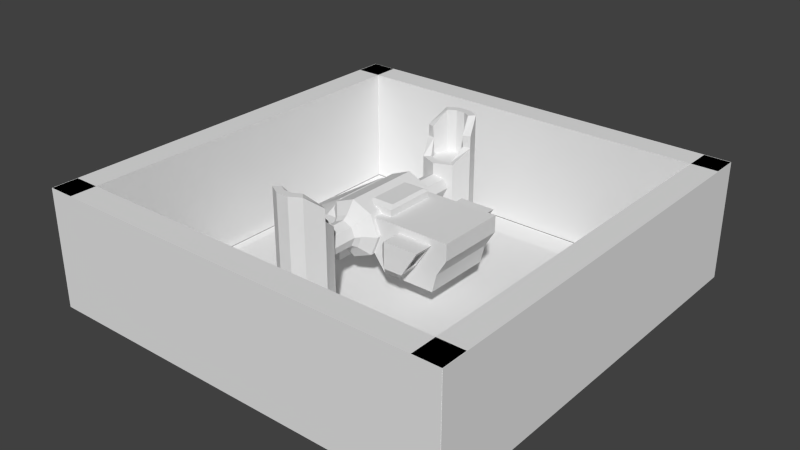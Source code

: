 # Source: HarvestingStation.blend  (saved by Blender 2.69.0; exported with 4.5.12 LTS)
import bpy
from mathutils import Matrix  # noqa: F401  (used for matrix-valued properties, if any)

bpy.ops.wm.read_factory_settings(use_empty=True)
scene = bpy.context.scene
scene.name = 'Scene'

# ---- collections
col_collection_1 = bpy.data.collections.new('Collection 1'); scene.collection.children.link(col_collection_1)
col_collection_6 = bpy.data.collections.new('Collection 6'); scene.collection.children.link(col_collection_6)
col_collection_16 = bpy.data.collections.new('Collection 16'); scene.collection.children.link(col_collection_16)

# ---- world
world_world = bpy.data.worlds.new('World'); scene.world = world_world
world_world.color = (0.05088, 0.05088, 0.05088)
world_world.use_sun_shadow = False
world_world.sun_shadow_jitter_overblur = 0.0
world_world.cycles.sampling_method = 'MANUAL'
world_world.cycles.sample_map_resolution = 256

# ---- meshes
me_cube_012 = bpy.data.meshes.new('Cube.012')
me_cube_012.from_pydata([(-1.0, -1.0, -1.0), (-1.0, 1.0, -1.0), (1.0, 1.0, -1.0), (1.0, -1.0, -1.0), (-1.0, -1.0, 7.982), (-1.0, 1.0, 7.982), (1.0, 1.0, 7.982), (1.0, -1.0, 7.982)], [], [(4, 5, 1, 0), (5, 6, 2, 1), (6, 7, 3, 2), (7, 4, 0, 3), (0, 1, 2, 3), (7, 6, 5, 4)])
me_cube_012.use_remesh_preserve_volume = False
me_cube_012.use_remesh_preserve_attributes = False
me_cube_012.use_mirror_vertex_groups = False
me_cube_012.update()
me_cube_013 = bpy.data.meshes.new('Cube.013')
me_cube_013.from_pydata([(-1.0, -1.0, -1.0), (-1.0, 1.0, -1.0), (1.0, 1.0, -1.0), (1.0, -1.0, -1.0), (-1.0, -1.0, 7.982), (-1.0, 1.0, 7.982), (1.0, 1.0, 7.982), (1.0, -1.0, 7.982)], [], [(4, 5, 1, 0), (5, 6, 2, 1), (6, 7, 3, 2), (7, 4, 0, 3), (0, 1, 2, 3), (7, 6, 5, 4)])
me_cube_013.use_remesh_preserve_volume = False
me_cube_013.use_remesh_preserve_attributes = False
me_cube_013.use_mirror_vertex_groups = False
me_cube_013.update()
me_cube_006 = bpy.data.meshes.new('Cube.006')
me_cube_006.from_pydata([(-1.0, -1.0, -1.0), (-1.0, 1.0, -1.0), (1.0, 1.0, -1.0), (1.0, -1.0, -1.0), (-1.0, -1.0, 7.982), (-1.0, 1.0, 7.982), (1.0, 1.0, 7.982), (1.0, -1.0, 7.982)], [], [(4, 5, 1, 0), (5, 6, 2, 1), (6, 7, 3, 2), (7, 4, 0, 3), (0, 1, 2, 3), (7, 6, 5, 4)])
me_cube_006.use_remesh_preserve_volume = False
me_cube_006.use_remesh_preserve_attributes = False
me_cube_006.use_mirror_vertex_groups = False
me_cube_006.update()
me_cube_014 = bpy.data.meshes.new('Cube.014')
me_cube_014.from_pydata([(-1.0, -1.0, -1.0), (-1.0, 1.0, -1.0), (1.0, 1.0, -1.0), (1.0, -1.0, -1.0), (-1.0, -1.0, 7.982), (-1.0, 1.0, 7.982), (1.0, 1.0, 7.982), (1.0, -1.0, 7.982)], [], [(4, 5, 1, 0), (5, 6, 2, 1), (6, 7, 3, 2), (7, 4, 0, 3), (0, 1, 2, 3), (7, 6, 5, 4)])
me_cube_014.use_remesh_preserve_volume = False
me_cube_014.use_remesh_preserve_attributes = False
me_cube_014.use_mirror_vertex_groups = False
me_cube_014.update()
me_plane_009 = bpy.data.meshes.new('Plane.009')
me_plane_009.from_pydata([(1.0, -1.0, 0.0), (-1.0, -1.0, 0.0), (1.0, 1.0, 0.0), (-1.0, 1.0, 0.0)], [], [(1, 0, 2, 3)])
me_plane_009.use_remesh_preserve_volume = False
me_plane_009.use_remesh_preserve_attributes = False
me_plane_009.use_mirror_vertex_groups = False
me_plane_009.update()
me_cube_001 = bpy.data.meshes.new('Cube.001')
me_cube_001.from_pydata([(0.4438, -1.363, 0.3431), (0.4438, -0.9137, 0.3431), (1.855, -0.9137, 0.3431), (1.855, -1.363, 0.3431), (0.4438, -1.363, 1.078), (0.4438, -0.9137, 1.078), (1.855, -0.9137, 1.078), (1.855, -1.363, 1.078), (-1.52, -1.234, 0.5542), (-1.52, -1.043, 0.5542), (2.17, -1.043, 0.5542), (2.17, -1.234, 0.5542), (-1.52, -1.234, 0.8666), (-1.52, -1.043, 0.8666), (2.17, -1.043, 0.8666), (2.17, -1.234, 0.8666), (4.95, -0.6783, 0.6303), (-0.953, -0.6783, 0.9423), (4.95, -0.6783, 1.239), (-0.953, -0.6783, 1.239), (0.8782, -0.6783, 0.1983), (0.8782, -0.6783, 1.239), (2.984, -0.6783, 1.239), (2.984, -0.6783, 0.1983), (0.8782, -1.53, 0.1983), (0.8782, -1.53, 1.239), (2.984, -1.53, 1.239), (2.984, -1.53, 0.1983), (4.95, 1.192e-07, 1.239), (4.95, 1.192e-07, 0.6303), (-0.953, 3.576e-07, 1.239), (-0.953, 3.576e-07, 0.9423), (0.8782, 2.384e-07, 1.239), (0.8782, 2.384e-07, 0.1983), (2.984, 2.384e-07, 1.239), (2.984, 2.384e-07, 0.1983), (6.611, -1.93, 1.283), (6.611, -1.223, 1.283), (7.707, -1.223, 1.283), (7.707, -1.93, 1.283), (6.611, -1.93, 2.814), (6.611, -1.223, 2.814), (8.678, -1.223, 2.814), (8.678, -1.93, 2.814), (7.841, -1.321, 1.495), (7.841, -1.832, 1.495), (8.544, -1.321, 2.603), (8.544, -1.832, 2.603), (6.687, -1.321, 1.495), (6.687, -1.832, 1.495), (7.39, -1.321, 2.603), (7.39, -1.832, 2.603), (6.237, -1.735, 1.704), (6.237, -1.418, 1.704), (6.237, -1.735, 2.393), (6.237, -1.418, 2.393), (4.154, -1.235, 1.283), (4.891, -1.235, 1.283), (4.154, -1.235, 3.207), (5.685, -1.235, 3.207), (4.154, -1.235, 2.245), (5.685, -1.235, 2.245), (4.154, -0.9237, 3.207), (4.154, -0.9237, 1.283), (5.685, -0.9237, 3.207), (4.891, -0.9237, 1.283), (4.154, -0.9237, 2.245), (4.154, -0.9237, 3.586), (5.685, -0.9237, 3.586), (4.306, -0.74, 3.756), (5.533, -0.74, 3.756), (9.022, -1.235, 1.283), (9.6, -1.235, 3.207), (9.6, -1.235, 2.245), (9.6, -0.9237, 3.207), (9.022, -0.9237, 1.283), (9.6, -0.9237, 2.245), (5.685, -1.235, 0.2236), (5.685, -0.9237, 0.2236), (8.754, -1.235, 0.2236), (8.754, -0.9237, 0.2236), (4.154, 0.0, 3.207), (4.154, 0.0, 1.283), (5.685, 0.0, 3.207), (4.891, 0.0, 1.283), (4.154, 0.0, 2.245), (4.154, 0.0, 3.586), (5.685, 0.0, 3.586), (4.306, 0.0, 3.756), (5.533, 0.0, 3.756), (9.6, 0.0, 3.207), (9.022, 0.0, 1.283), (9.6, 0.0, 2.245), (5.685, 0.0, 0.2236), (8.754, 0.0, 0.2236), (3.794, -1.363, 3.888), (2.633, -1.363, 3.407), (2.152, -1.363, 2.246), (2.633, -1.363, 1.086), (3.794, -1.363, 0.6048), (4.954, -1.363, 1.086), (5.435, -1.363, 2.246), (4.954, -1.363, 3.407), (4.954, 0.0004014, 3.407), (5.435, 0.0004013, 2.246), (4.954, 0.0004013, 1.086), (3.794, 0.0004012, 0.6048), (2.633, 0.0004013, 1.086), (2.152, 0.0004013, 2.246), (2.633, 0.0004014, 3.407), (3.794, 0.0004014, 3.888), (3.794, -1.665, 3.197), (3.121, -1.665, 2.919), (2.843, -1.665, 2.246), (3.121, -1.665, 1.574), (3.794, -1.665, 1.296), (4.466, -1.665, 1.574), (4.744, -1.665, 2.246), (4.466, -1.665, 2.919), (3.794, -1.851, 2.979), (3.276, -1.851, 2.764), (3.061, -1.851, 2.246), (3.276, -1.851, 1.729), (3.794, -1.851, 1.514), (4.311, -1.851, 1.729), (4.526, -1.851, 2.246), (4.311, -1.851, 2.764), (3.794, -1.196, 2.997), (3.263, -1.196, 2.777), (3.043, -1.196, 2.246), (3.263, -1.196, 1.716), (3.794, -1.196, 1.496), (4.324, -1.196, 1.716), (4.544, -1.196, 2.246), (4.324, -1.196, 2.777), (3.794, -2.983, 2.997), (3.263, -2.983, 2.777), (3.043, -2.983, 2.246), (3.263, -2.983, 1.716), (3.794, -2.983, 1.496), (4.324, -2.983, 1.716), (4.544, -2.983, 2.246), (4.324, -2.983, 2.777), (-1.0, -0.6694, 1.219), (3.849, -1.0, 1.219), (2.399, -1.0, 3.312), (3.849, -1.0, 3.312), (2.979, -1.614, 1.797), (0.8091, -1.614, 1.797), (2.33, -1.614, 2.734), (2.979, -1.614, 2.734), (2.399, 0.0, 3.312), (-1.0, 0.0, 1.219), (3.849, 0.0, 3.312), (3.849, 0.0, 1.219), (3.769, -2.637, -0.8749), (2.758, -2.893, -0.8749), (2.339, -3.51, -0.8749), (2.758, -4.102, -1.37), (4.779, -4.102, -1.37), (5.198, -3.51, -0.8749), (4.779, -2.893, -0.8749), (3.769, -2.637, 2.561), (2.758, -2.893, 2.561), (2.339, -3.51, 2.561), (2.758, -4.128, 2.561), (4.779, -4.128, 2.561), (5.198, -3.51, 2.561), (4.779, -2.893, 2.561), (4.779, -2.893, -0.4161), (3.769, -2.637, -0.4161), (5.198, -3.51, -0.4161), (4.779, -4.138, -1.284), (2.758, -4.138, -1.284), (2.339, -3.51, -0.4161), (2.758, -2.893, -0.4161), (3.769, -2.637, 0.2195), (4.779, -2.893, 0.2195), (5.198, -3.51, 0.2195), (4.779, -4.128, -0.4015), (2.758, -4.128, -0.4015), (2.339, -3.51, 0.2195), (2.758, -2.893, 0.2195), (3.397, -4.102, -1.37), (3.397, -4.35, 2.561), (3.397, -4.35, -0.803), (3.397, -4.35, -0.0588), (4.139, -4.102, -1.37), (4.139, -4.35, 2.561), (4.139, -4.35, -0.8066), (4.139, -4.35, -0.0588), (3.769, -2.637, 3.65), (2.758, -2.893, 3.65), (2.339, -3.51, 4.448), (2.758, -4.128, 4.448), (4.779, -4.128, 4.448), (5.198, -3.51, 4.448), (4.779, -2.893, 3.65), (3.397, -4.35, 4.448), (4.139, -4.35, 4.448), (2.339, -3.51, 5.132), (2.758, -4.128, 5.949), (4.779, -4.128, 5.949), (5.198, -3.51, 5.132), (3.397, -4.35, 5.949), (4.139, -4.35, 5.949), (3.769, -2.904, -0.8749), (3.067, -3.082, -0.8749), (2.776, -3.5, -0.8646), (3.018, -3.911, -1.209), (4.52, -3.912, -1.209), (4.761, -3.5, -0.8646), (4.47, -3.082, -0.8749), (3.769, -2.904, 2.561), (3.067, -3.082, 2.561), (2.776, -3.51, 2.561), (3.086, -3.951, 2.561), (4.452, -3.951, 2.561), (4.761, -3.51, 2.561), (4.47, -3.082, 2.561), (4.47, -3.082, -0.4161), (3.769, -2.904, -0.4161), (4.761, -3.511, -0.4142), (4.522, -3.936, -1.159), (3.015, -3.936, -1.159), (2.776, -3.511, -0.4142), (3.067, -3.082, -0.4161), (3.769, -2.904, 0.2195), (4.47, -3.082, 0.2195), (4.761, -3.51, 0.2191), (4.452, -3.951, -0.4035), (3.086, -3.951, -0.4035), (2.776, -3.51, 0.2191), (3.067, -3.082, 0.2195), (3.398, -3.885, -1.116), (3.509, -4.092, 2.561), (3.479, -4.096, -0.6973), (3.509, -4.092, -0.05954), (4.138, -3.885, -1.116), (4.027, -4.092, 2.561), (4.058, -4.096, -0.7003), (4.028, -4.092, -0.05954), (3.769, -2.904, 3.65), (3.088, -3.068, 3.65), (2.766, -3.452, 4.448), (3.086, -3.951, 4.448), (4.452, -3.951, 4.448), (4.771, -3.452, 4.448), (4.45, -3.068, 3.65), (3.509, -4.092, 4.448), (4.027, -4.092, 4.448), (2.743, -3.408, 5.132), (3.059, -3.934, 5.949), (4.478, -3.934, 5.949), (4.794, -3.408, 5.132), (3.509, -4.092, 5.949), (4.027, -4.092, 5.949), (3.769, -2.904, 3.464), (3.067, -3.082, 3.464), (2.776, -3.51, 3.464), (3.086, -3.951, 3.464), (4.452, -3.951, 3.464), (4.761, -3.51, 3.464), (4.47, -3.082, 3.464), (3.509, -4.092, 3.464), (4.027, -4.092, 3.464)], [], [(4, 5, 1, 0), (5, 6, 2, 1), (6, 7, 3, 2), (7, 4, 0, 3), (0, 1, 2, 3), (7, 6, 5, 4), (12, 13, 9, 8), (13, 14, 10, 9), (14, 15, 11, 10), (15, 12, 8, 11), (8, 9, 10, 11), (15, 14, 13, 12), (22, 18, 16, 23), (30, 19, 17, 31), (19, 21, 20, 17), (22, 23, 27, 26), (25, 26, 27, 24), (23, 20, 24, 27), (21, 22, 26, 25), (20, 21, 25, 24), (18, 28, 29, 16), (20, 33, 31, 17), (22, 34, 28, 18), (19, 30, 32, 21), (23, 35, 33, 20), (21, 32, 34, 22), (16, 29, 35, 23), (37, 36, 52, 53), (41, 42, 38, 37), (39, 38, 44, 45), (43, 40, 36, 39), (36, 37, 38, 39), (43, 42, 41, 40), (45, 44, 48, 49), (43, 39, 45, 47), (42, 43, 47, 46), (38, 42, 46, 44), (50, 51, 49, 48), (47, 45, 49, 51), (46, 47, 51, 50), (44, 46, 50, 48), (54, 55, 53, 52), (41, 37, 53, 55), (40, 41, 55, 54), (36, 40, 54, 52), (61, 60, 56, 57), (59, 61, 73, 72), (59, 58, 60, 61), (60, 66, 63, 56), (83, 64, 74, 90), (56, 63, 65, 57), (59, 64, 62, 58), (58, 62, 66, 60), (75, 71, 79, 80), (91, 75, 80, 94), (62, 64, 68, 67), (81, 62, 67, 86), (67, 68, 70, 69), (86, 67, 69, 88), (76, 73, 71, 75), (74, 72, 73, 76), (92, 76, 75, 91), (90, 74, 76, 92), (61, 57, 71, 73), (64, 59, 72, 74), (77, 78, 80, 79), (71, 57, 77, 79), (57, 65, 78, 77), (66, 85, 82, 63), (63, 82, 84, 65), (62, 81, 85, 66), (64, 83, 87, 68), (70, 89, 88, 69), (68, 87, 89, 70), (78, 93, 94, 80), (65, 84, 93, 78), (96, 95, 110, 109), (97, 96, 109, 108), (98, 97, 108, 107), (99, 98, 107, 106), (100, 99, 106, 105), (101, 100, 105, 104), (102, 101, 104, 103), (95, 102, 103, 110), (102, 95, 111, 118), (101, 102, 118, 117), (100, 101, 117, 116), (99, 100, 116, 115), (98, 99, 115, 114), (97, 98, 114, 113), (96, 97, 113, 112), (95, 96, 112, 111), (118, 111, 119, 126), (117, 118, 126, 125), (116, 117, 125, 124), (115, 116, 124, 123), (114, 115, 123, 122), (113, 114, 122, 121), (112, 113, 121, 120), (111, 112, 120, 119), (134, 127, 135, 142), (133, 134, 142, 141), (132, 133, 141, 140), (131, 132, 140, 139), (130, 131, 139, 138), (129, 130, 138, 137), (128, 129, 137, 136), (127, 128, 136, 135), (153, 146, 144, 154), (143, 144, 147, 148), (150, 149, 148, 147), (146, 145, 149, 150), (144, 146, 150, 147), (145, 143, 148, 149), (145, 151, 152, 143), (143, 152, 154, 144), (146, 153, 151, 145), (177, 176, 162, 168), (178, 177, 168, 167), (179, 178, 167, 166), (190, 179, 166, 188), (181, 180, 165, 164), (182, 181, 164, 163), (176, 182, 163, 162), (161, 155, 170, 169), (160, 161, 169, 171), (159, 160, 171, 172), (187, 159, 172, 189), (157, 158, 173, 174), (156, 157, 174, 175), (155, 156, 175, 170), (169, 170, 176, 177), (171, 169, 177, 178), (172, 171, 178, 179), (189, 172, 179, 190), (174, 173, 180, 181), (175, 174, 181, 182), (170, 175, 182, 176), (180, 186, 184, 165), (158, 183, 185, 173), (173, 185, 186, 180), (185, 189, 190, 186), (186, 190, 188, 184), (183, 187, 189, 185), (188, 166, 195, 199), (184, 188, 199, 198), (168, 162, 191, 197), (167, 168, 197, 196), (166, 167, 196, 195), (165, 184, 198, 194), (164, 165, 194, 193), (163, 164, 193, 192), (162, 163, 192, 191), (199, 195, 202, 205), (198, 199, 205, 204), (195, 196, 203, 202), (194, 198, 204, 201), (193, 194, 201, 200), (219, 213, 227, 228), (218, 219, 228, 229), (217, 218, 229, 230), (239, 217, 230, 241), (215, 216, 231, 232), (214, 215, 232, 233), (213, 214, 233, 227), (220, 221, 206, 212), (222, 220, 212, 211), (223, 222, 211, 210), (240, 223, 210, 238), (225, 224, 209, 208), (226, 225, 208, 207), (221, 226, 207, 206), (228, 227, 221, 220), (229, 228, 220, 222), (230, 229, 222, 223), (241, 230, 223, 240), (232, 231, 224, 225), (233, 232, 225, 226), (227, 233, 226, 221), (216, 235, 237, 231), (224, 236, 234, 209), (231, 237, 236, 224), (237, 241, 240, 236), (235, 239, 241, 237), (236, 240, 238, 234), (250, 246, 217, 239), (249, 250, 239, 235), (248, 242, 213, 219), (247, 248, 219, 218), (246, 247, 218, 217), (245, 249, 235, 216), (244, 245, 216, 215), (243, 244, 215, 214), (242, 243, 214, 213), (256, 253, 246, 250), (255, 256, 250, 249), (253, 254, 247, 246), (252, 255, 249, 245), (251, 252, 245, 244), (156, 155, 206, 207), (157, 156, 207, 208), (158, 157, 208, 209), (183, 158, 209, 234), (160, 159, 210, 211), (161, 160, 211, 212), (155, 161, 212, 206), (187, 183, 234, 238), (159, 187, 238, 210), (191, 192, 243, 242), (192, 193, 244, 243), (196, 197, 248, 247), (197, 191, 242, 248), (200, 201, 252, 251), (201, 204, 255, 252), (202, 203, 254, 253), (204, 205, 256, 255), (205, 202, 253, 256), (203, 196, 247, 254), (193, 200, 251, 244), (258, 259, 260, 264, 265, 261, 262, 263, 257)])
me_cube_001.use_remesh_preserve_volume = False
me_cube_001.use_remesh_preserve_attributes = False
me_cube_001.use_mirror_vertex_groups = False
me_cube_001.update()
me_cube_009 = bpy.data.meshes.new('Cube.009')
me_cube_009.from_pydata([(-1.0, -1.0, -1.0), (-1.0, 1.0, -1.0), (1.0, 1.0, -1.0), (1.0, -1.0, -1.0), (-1.0, -1.0, 1.0), (-1.0, 1.0, 1.0), (1.0, 1.0, 1.0), (1.0, -1.0, 1.0)], [], [(4, 5, 1, 0), (5, 6, 2, 1), (6, 7, 3, 2), (7, 4, 0, 3), (0, 1, 2, 3), (7, 6, 5, 4)])
me_cube_009.use_remesh_preserve_volume = False
me_cube_009.use_remesh_preserve_attributes = False
me_cube_009.use_mirror_vertex_groups = False
me_cube_009.update()

# ---- objects
ob_cube_002 = bpy.data.objects.new('Cube.002', me_cube_012)
ob_cube_003 = bpy.data.objects.new('Cube.003', me_cube_013)
ob_cube_004 = bpy.data.objects.new('Cube.004', me_cube_006)
ob_cube_005 = bpy.data.objects.new('Cube.005', me_cube_014)
ob_plane = bpy.data.objects.new('Plane', me_plane_009)
ob_cube_001 = bpy.data.objects.new('Cube.001', me_cube_001)
ob_cube = bpy.data.objects.new('Cube', me_cube_009)

# ---- transforms, parenting, visibility, modifiers, constraints
ob_cube_002.location = (-15.04, 0.01829, 1.01)
ob_cube_002.rotation_euler = (0.0, 0.0, 1.571)
ob_cube_002.scale = (16.0, 1.0, 1.0)
ob_cube_002.lineart.crease_threshold = 0.0
ob_cube_003.location = (-0.007844, -15.01, 1.01)
ob_cube_003.rotation_euler = (0.0, 0.0, 3.142)
ob_cube_003.scale = (16.0, 1.0, 1.0)
ob_cube_003.lineart.crease_threshold = 0.0
ob_cube_004.location = (15.02, 0.01829, 1.01)
ob_cube_004.rotation_euler = (0.0, 0.0, 1.571)
ob_cube_004.scale = (16.0, 1.0, 1.0)
ob_cube_004.lineart.crease_threshold = 0.0
ob_cube_005.location = (-0.007842, 15.05, 1.01)
ob_cube_005.rotation_euler = (0.0, 0.0, 3.142)
ob_cube_005.scale = (16.0, 1.0, 1.0)
ob_cube_005.lineart.crease_threshold = 0.0
ob_plane.location = (0.0, 0.0, 0.0)
ob_plane.scale = (14.0, 14.0, 0.9931)
ob_plane.lineart.crease_threshold = 0.0
ob_cube_001.location = (-6.536, 0.0, 2.71)
ob_cube_001.scale = (1.306, 2.138, 1.306)
ob_cube_001.lineart.crease_threshold = 0.0
_m = ob_cube_001.modifiers.new('Mirror', 'MIRROR')
_m.use_axis = (False, True, False)
ob_cube.location = (0.0, 0.0, 0.4891)
ob_cube.scale = (12.05, 10.43, 0.394)
ob_cube.lineart.crease_threshold = 0.0

# ---- collection membership
col_collection_1.objects.link(ob_cube_002)
col_collection_1.objects.link(ob_cube_003)
col_collection_1.objects.link(ob_cube_004)
col_collection_1.objects.link(ob_cube_005)
col_collection_1.objects.link(ob_plane)
col_collection_6.objects.link(ob_cube_001)
col_collection_16.objects.link(ob_cube)

# ---- scene / render settings (as saved in the file)
scene.frame_start = 1; scene.frame_end = 250; scene.frame_set(1)
scene.render.engine = 'BLENDER_EEVEE_NEXT'
scene.render.image_settings.compression = 90
scene.render.resolution_percentage = 50
scene.render.dither_intensity = 0.0
scene.cycles.use_denoising = False
scene.cycles.samples = 10
scene.cycles.sampling_pattern = 'TABULATED_SOBOL'
scene.cycles.light_sampling_threshold = 0.0
scene.cycles.use_adaptive_sampling = False
scene.cycles.use_light_tree = False
scene.cycles.blur_glossy = 0.0
scene.cycles.volume_bounces = 1
scene.cycles.pixel_filter_type = 'GAUSSIAN'
scene.cycles.sample_clamp_indirect = 0.0
scene.view_settings.view_transform = 'Standard'
bpy.context.view_layer.update()

# ---- added for rendering (the .blend has no active camera and no usable light): camera, sun
cam_auto = bpy.data.cameras.new('AutoCamera')
cam_auto.lens = 50.0
cam_auto.sensor_width = 36.0
cam_auto.clip_end = 1000.0
ob_auto_camera = bpy.data.objects.new('AutoCamera', cam_auto)
scene.collection.objects.link(ob_auto_camera)
ob_auto_camera.location = (43.0436, -51.6435, 39.6809)
ob_auto_camera.rotation_euler = (1.09748, -7.21219e-08, 0.694738)
scene.camera = ob_auto_camera
light_auto_sun = bpy.data.lights.new('AutoSun', 'SUN')
light_auto_sun.energy = 3.0
light_auto_sun.angle = 0.0523599
ob_auto_sun = bpy.data.objects.new('AutoSun', light_auto_sun)
scene.collection.objects.link(ob_auto_sun)
ob_auto_sun.rotation_euler = (0.872665, 0.174533, 0.523599)
bpy.context.view_layer.update()
